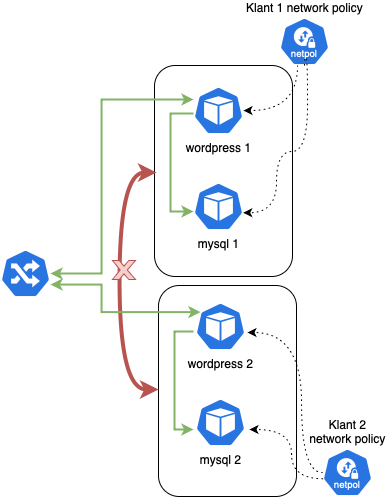

The diagram above was exported from draw.io. Its source (the exported page's mxGraphModel, read from the mxfile embedded in the PNG):
<mxGraphModel dx="1408" dy="976" grid="0" gridSize="10" guides="1" tooltips="1" connect="1" arrows="1" fold="1" page="1" pageScale="1" pageWidth="850" pageHeight="1100" math="0" shadow="0">
  <root>
    <mxCell id="0" />
    <mxCell id="1" parent="0" />
    <mxCell id="bi4klSdkNanB5VkAsU-X-24" value="" style="rounded=1;whiteSpace=wrap;html=1;" vertex="1" parent="1">
      <mxGeometry x="356" y="432" width="138" height="211" as="geometry" />
    </mxCell>
    <mxCell id="bi4klSdkNanB5VkAsU-X-23" value="" style="rounded=1;whiteSpace=wrap;html=1;" vertex="1" parent="1">
      <mxGeometry x="352" y="212" width="138" height="211" as="geometry" />
    </mxCell>
    <mxCell id="bi4klSdkNanB5VkAsU-X-1" value="wordpress 1" style="aspect=fixed;sketch=0;html=1;dashed=0;whitespace=wrap;verticalLabelPosition=bottom;verticalAlign=top;fillColor=#2875E2;strokeColor=#ffffff;points=[[0.005,0.63,0],[0.1,0.2,0],[0.9,0.2,0],[0.5,0,0],[0.995,0.63,0],[0.72,0.99,0],[0.5,1,0],[0.28,0.99,0]];shape=mxgraph.kubernetes.icon2;prIcon=pod" vertex="1" parent="1">
      <mxGeometry x="391" y="233" width="50" height="48" as="geometry" />
    </mxCell>
    <mxCell id="bi4klSdkNanB5VkAsU-X-2" value="mysql 1" style="aspect=fixed;sketch=0;html=1;dashed=0;whitespace=wrap;verticalLabelPosition=bottom;verticalAlign=top;fillColor=#2875E2;strokeColor=#ffffff;points=[[0.005,0.63,0],[0.1,0.2,0],[0.9,0.2,0],[0.5,0,0],[0.995,0.63,0],[0.72,0.99,0],[0.5,1,0],[0.28,0.99,0]];shape=mxgraph.kubernetes.icon2;prIcon=pod" vertex="1" parent="1">
      <mxGeometry x="391" y="329" width="50" height="48" as="geometry" />
    </mxCell>
    <mxCell id="bi4klSdkNanB5VkAsU-X-27" style="edgeStyle=orthogonalEdgeStyle;rounded=0;orthogonalLoop=1;jettySize=auto;html=1;curved=1;dashed=1;dashPattern=1 4;" edge="1" parent="1" source="bi4klSdkNanB5VkAsU-X-7" target="bi4klSdkNanB5VkAsU-X-1">
      <mxGeometry relative="1" as="geometry">
        <Array as="points">
          <mxPoint x="495" y="257" />
        </Array>
      </mxGeometry>
    </mxCell>
    <mxCell id="bi4klSdkNanB5VkAsU-X-7" value="Klant 1 network policy" style="aspect=fixed;sketch=0;html=1;dashed=0;whitespace=wrap;verticalLabelPosition=top;verticalAlign=bottom;fillColor=#2875E2;strokeColor=#ffffff;points=[[0.005,0.63,0],[0.1,0.2,0],[0.9,0.2,0],[0.5,0,0],[0.995,0.63,0],[0.72,0.99,0],[0.5,1,0],[0.28,0.99,0]];shape=mxgraph.kubernetes.icon2;kubernetesLabel=1;prIcon=netpol;labelPosition=center;align=center;" vertex="1" parent="1">
      <mxGeometry x="477" y="164" width="50" height="48" as="geometry" />
    </mxCell>
    <mxCell id="bi4klSdkNanB5VkAsU-X-22" style="edgeStyle=orthogonalEdgeStyle;rounded=0;orthogonalLoop=1;jettySize=auto;html=1;startArrow=classic;startFill=1;fillColor=#f8cecc;strokeColor=#b85450;strokeWidth=4;curved=1;" edge="1" parent="1" source="bi4klSdkNanB5VkAsU-X-24">
      <mxGeometry relative="1" as="geometry">
        <mxPoint x="340.97" y="513.03" as="sourcePoint" />
        <mxPoint x="354" y="319" as="targetPoint" />
        <Array as="points">
          <mxPoint x="317" y="536" />
          <mxPoint x="317" y="319" />
        </Array>
      </mxGeometry>
    </mxCell>
    <mxCell id="bi4klSdkNanB5VkAsU-X-9" value="wordpress 2" style="aspect=fixed;sketch=0;html=1;dashed=0;whitespace=wrap;verticalLabelPosition=bottom;verticalAlign=top;fillColor=#2875E2;strokeColor=#ffffff;points=[[0.005,0.63,0],[0.1,0.2,0],[0.9,0.2,0],[0.5,0,0],[0.995,0.63,0],[0.72,0.99,0],[0.5,1,0],[0.28,0.99,0]];shape=mxgraph.kubernetes.icon2;prIcon=pod" vertex="1" parent="1">
      <mxGeometry x="393" y="449" width="50" height="48" as="geometry" />
    </mxCell>
    <mxCell id="bi4klSdkNanB5VkAsU-X-10" value="mysql 2" style="aspect=fixed;sketch=0;html=1;dashed=0;whitespace=wrap;verticalLabelPosition=bottom;verticalAlign=top;fillColor=#2875E2;strokeColor=#ffffff;points=[[0.005,0.63,0],[0.1,0.2,0],[0.9,0.2,0],[0.5,0,0],[0.995,0.63,0],[0.72,0.99,0],[0.5,1,0],[0.28,0.99,0]];shape=mxgraph.kubernetes.icon2;prIcon=pod" vertex="1" parent="1">
      <mxGeometry x="393" y="545" width="50" height="48" as="geometry" />
    </mxCell>
    <mxCell id="bi4klSdkNanB5VkAsU-X-15" style="edgeStyle=orthogonalEdgeStyle;rounded=0;orthogonalLoop=1;jettySize=auto;html=1;fillColor=#d5e8d4;strokeColor=#82b366;strokeWidth=2;startArrow=classic;startFill=1;" edge="1" parent="1" source="bi4klSdkNanB5VkAsU-X-8" target="bi4klSdkNanB5VkAsU-X-1">
      <mxGeometry relative="1" as="geometry">
        <mxPoint x="187" y="419" as="sourcePoint" />
        <mxPoint x="277.25" y="269.24" as="targetPoint" />
        <Array as="points">
          <mxPoint x="299" y="420" />
          <mxPoint x="299" y="246" />
        </Array>
      </mxGeometry>
    </mxCell>
    <mxCell id="bi4klSdkNanB5VkAsU-X-17" style="edgeStyle=orthogonalEdgeStyle;rounded=0;orthogonalLoop=1;jettySize=auto;html=1;fillColor=#d5e8d4;strokeColor=#82b366;strokeWidth=2;" edge="1" parent="1" target="bi4klSdkNanB5VkAsU-X-2">
      <mxGeometry relative="1" as="geometry">
        <mxPoint x="391" y="260" as="sourcePoint" />
        <mxPoint x="387" y="350" as="targetPoint" />
        <Array as="points">
          <mxPoint x="368" y="260" />
          <mxPoint x="368" y="358" />
        </Array>
      </mxGeometry>
    </mxCell>
    <mxCell id="bi4klSdkNanB5VkAsU-X-19" style="edgeStyle=orthogonalEdgeStyle;rounded=0;orthogonalLoop=1;jettySize=auto;html=1;fillColor=#d5e8d4;strokeColor=#82b366;strokeWidth=2;startArrow=classic;startFill=1;entryX=0.1;entryY=0.2;entryDx=0;entryDy=0;entryPerimeter=0;" edge="1" parent="1" source="bi4klSdkNanB5VkAsU-X-8" target="bi4klSdkNanB5VkAsU-X-9">
      <mxGeometry relative="1" as="geometry">
        <mxPoint x="191" y="431" as="sourcePoint" />
        <mxPoint x="401" y="256" as="targetPoint" />
        <Array as="points">
          <mxPoint x="299" y="431" />
          <mxPoint x="299" y="459" />
        </Array>
      </mxGeometry>
    </mxCell>
    <mxCell id="bi4klSdkNanB5VkAsU-X-20" style="edgeStyle=orthogonalEdgeStyle;rounded=0;orthogonalLoop=1;jettySize=auto;html=1;fillColor=#d5e8d4;strokeColor=#82b366;strokeWidth=2;" edge="1" parent="1">
      <mxGeometry relative="1" as="geometry">
        <mxPoint x="391" y="478" as="sourcePoint" />
        <mxPoint x="391" y="576" as="targetPoint" />
        <Array as="points">
          <mxPoint x="372" y="478" />
          <mxPoint x="372" y="576" />
        </Array>
      </mxGeometry>
    </mxCell>
    <mxCell id="bi4klSdkNanB5VkAsU-X-8" value="" style="aspect=fixed;sketch=0;html=1;dashed=0;whitespace=wrap;verticalLabelPosition=bottom;verticalAlign=top;fillColor=#2875E2;strokeColor=#ffffff;points=[[0.005,0.63,0],[0.1,0.2,0],[0.9,0.2,0],[0.5,0,0],[0.995,0.63,0],[0.72,0.99,0],[0.5,1,0],[0.28,0.99,0]];shape=mxgraph.kubernetes.icon2;prIcon=ing" vertex="1" parent="1">
      <mxGeometry x="198" y="396" width="50" height="48" as="geometry" />
    </mxCell>
    <mxCell id="bi4klSdkNanB5VkAsU-X-25" value="" style="verticalLabelPosition=bottom;verticalAlign=top;html=1;shape=mxgraph.basic.x;fillColor=#f8cecc;strokeColor=#b85450;" vertex="1" parent="1">
      <mxGeometry x="310" y="407" width="23" height="19" as="geometry" />
    </mxCell>
    <mxCell id="bi4klSdkNanB5VkAsU-X-28" style="edgeStyle=orthogonalEdgeStyle;rounded=0;orthogonalLoop=1;jettySize=auto;html=1;curved=1;dashed=1;dashPattern=1 4;exitX=0.5;exitY=1;exitDx=0;exitDy=0;exitPerimeter=0;entryX=0.995;entryY=0.63;entryDx=0;entryDy=0;entryPerimeter=0;" edge="1" parent="1" source="bi4klSdkNanB5VkAsU-X-7" target="bi4klSdkNanB5VkAsU-X-2">
      <mxGeometry relative="1" as="geometry">
        <mxPoint x="505" y="214" as="sourcePoint" />
        <mxPoint x="451" y="267" as="targetPoint" />
        <Array as="points">
          <mxPoint x="505" y="204" />
          <mxPoint x="505" y="298" />
          <mxPoint x="474" y="298" />
          <mxPoint x="474" y="359" />
        </Array>
      </mxGeometry>
    </mxCell>
    <mxCell id="bi4klSdkNanB5VkAsU-X-29" value="Klant 2&lt;div&gt;network policy&lt;/div&gt;" style="aspect=fixed;sketch=0;html=1;dashed=0;whitespace=wrap;verticalLabelPosition=top;verticalAlign=bottom;fillColor=#2875E2;strokeColor=#ffffff;points=[[0.005,0.63,0],[0.1,0.2,0],[0.9,0.2,0],[0.5,0,0],[0.995,0.63,0],[0.72,0.99,0],[0.5,1,0],[0.28,0.99,0]];shape=mxgraph.kubernetes.icon2;kubernetesLabel=1;prIcon=netpol;labelPosition=center;align=center;" vertex="1" parent="1">
      <mxGeometry x="520" y="595" width="50" height="48" as="geometry" />
    </mxCell>
    <mxCell id="bi4klSdkNanB5VkAsU-X-31" style="edgeStyle=orthogonalEdgeStyle;rounded=0;orthogonalLoop=1;jettySize=auto;html=1;curved=1;dashed=1;dashPattern=1 4;" edge="1" parent="1" source="bi4klSdkNanB5VkAsU-X-29">
      <mxGeometry relative="1" as="geometry">
        <mxPoint x="499" y="426" as="sourcePoint" />
        <mxPoint x="445" y="479" as="targetPoint" />
        <Array as="points">
          <mxPoint x="499" y="619" />
          <mxPoint x="499" y="479" />
        </Array>
      </mxGeometry>
    </mxCell>
    <mxCell id="bi4klSdkNanB5VkAsU-X-32" style="edgeStyle=orthogonalEdgeStyle;rounded=0;orthogonalLoop=1;jettySize=auto;html=1;curved=1;dashed=1;dashPattern=1 4;exitX=0.005;exitY=0.63;exitDx=0;exitDy=0;exitPerimeter=0;" edge="1" parent="1" source="bi4klSdkNanB5VkAsU-X-29">
      <mxGeometry relative="1" as="geometry">
        <mxPoint x="501" y="523" as="sourcePoint" />
        <mxPoint x="447" y="576" as="targetPoint" />
        <Array as="points">
          <mxPoint x="489" y="625" />
          <mxPoint x="489" y="576" />
        </Array>
      </mxGeometry>
    </mxCell>
  </root>
</mxGraphModel>